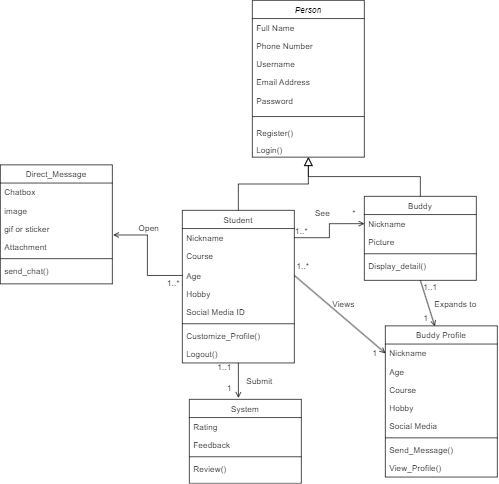

The diagram above was exported from draw.io. Its source (the exported page's mxGraphModel, read from the mxfile embedded in the PNG):
<mxGraphModel dx="1961" dy="660" grid="1" gridSize="10" guides="1" tooltips="1" connect="1" arrows="1" fold="1" page="1" pageScale="1" pageWidth="827" pageHeight="1169" math="0" shadow="0">
  <root>
    <mxCell id="WIyWlLk6GJQsqaUBKTNV-0" />
    <mxCell id="WIyWlLk6GJQsqaUBKTNV-1" parent="WIyWlLk6GJQsqaUBKTNV-0" />
    <mxCell id="zkfFHV4jXpPFQw0GAbJ--0" value="Person" style="swimlane;fontStyle=2;align=center;verticalAlign=top;childLayout=stackLayout;horizontal=1;startSize=26;horizontalStack=0;resizeParent=1;resizeLast=0;collapsible=1;marginBottom=0;rounded=0;shadow=0;strokeWidth=1;" parent="WIyWlLk6GJQsqaUBKTNV-1" vertex="1">
      <mxGeometry x="220" y="120" width="160" height="224" as="geometry">
        <mxRectangle x="230" y="140" width="160" height="26" as="alternateBounds" />
      </mxGeometry>
    </mxCell>
    <mxCell id="zkfFHV4jXpPFQw0GAbJ--1" value="Full Name&#10;" style="text;align=left;verticalAlign=top;spacingLeft=4;spacingRight=4;overflow=hidden;rotatable=0;points=[[0,0.5],[1,0.5]];portConstraint=eastwest;" parent="zkfFHV4jXpPFQw0GAbJ--0" vertex="1">
      <mxGeometry y="26" width="160" height="26" as="geometry" />
    </mxCell>
    <mxCell id="zkfFHV4jXpPFQw0GAbJ--2" value="Phone Number" style="text;align=left;verticalAlign=top;spacingLeft=4;spacingRight=4;overflow=hidden;rotatable=0;points=[[0,0.5],[1,0.5]];portConstraint=eastwest;rounded=0;shadow=0;html=0;" parent="zkfFHV4jXpPFQw0GAbJ--0" vertex="1">
      <mxGeometry y="52" width="160" height="26" as="geometry" />
    </mxCell>
    <mxCell id="4LBMrXnk6_jUsMBiI0yl-2" value="Username" style="text;align=left;verticalAlign=top;spacingLeft=4;spacingRight=4;overflow=hidden;rotatable=0;points=[[0,0.5],[1,0.5]];portConstraint=eastwest;rounded=0;shadow=0;html=0;" parent="zkfFHV4jXpPFQw0GAbJ--0" vertex="1">
      <mxGeometry y="78" width="160" height="26" as="geometry" />
    </mxCell>
    <mxCell id="zkfFHV4jXpPFQw0GAbJ--3" value="Email Address" style="text;align=left;verticalAlign=top;spacingLeft=4;spacingRight=4;overflow=hidden;rotatable=0;points=[[0,0.5],[1,0.5]];portConstraint=eastwest;rounded=0;shadow=0;html=0;" parent="zkfFHV4jXpPFQw0GAbJ--0" vertex="1">
      <mxGeometry y="104" width="160" height="26" as="geometry" />
    </mxCell>
    <mxCell id="4LBMrXnk6_jUsMBiI0yl-1" value="Password" style="text;align=left;verticalAlign=top;spacingLeft=4;spacingRight=4;overflow=hidden;rotatable=0;points=[[0,0.5],[1,0.5]];portConstraint=eastwest;rounded=0;shadow=0;html=0;" parent="zkfFHV4jXpPFQw0GAbJ--0" vertex="1">
      <mxGeometry y="130" width="160" height="26" as="geometry" />
    </mxCell>
    <mxCell id="zkfFHV4jXpPFQw0GAbJ--4" value="" style="line;html=1;strokeWidth=1;align=left;verticalAlign=middle;spacingTop=-1;spacingLeft=3;spacingRight=3;rotatable=0;labelPosition=right;points=[];portConstraint=eastwest;" parent="zkfFHV4jXpPFQw0GAbJ--0" vertex="1">
      <mxGeometry y="156" width="160" height="20" as="geometry" />
    </mxCell>
    <mxCell id="zkfFHV4jXpPFQw0GAbJ--5" value="Register()" style="text;align=left;verticalAlign=top;spacingLeft=4;spacingRight=4;overflow=hidden;rotatable=0;points=[[0,0.5],[1,0.5]];portConstraint=eastwest;" parent="zkfFHV4jXpPFQw0GAbJ--0" vertex="1">
      <mxGeometry y="176" width="160" height="24" as="geometry" />
    </mxCell>
    <mxCell id="4LBMrXnk6_jUsMBiI0yl-34" value="Login()" style="text;align=left;verticalAlign=top;spacingLeft=4;spacingRight=4;overflow=hidden;rotatable=0;points=[[0,0.5],[1,0.5]];portConstraint=eastwest;" parent="zkfFHV4jXpPFQw0GAbJ--0" vertex="1">
      <mxGeometry y="200" width="160" height="24" as="geometry" />
    </mxCell>
    <mxCell id="zkfFHV4jXpPFQw0GAbJ--6" value="Student" style="swimlane;fontStyle=0;align=center;verticalAlign=top;childLayout=stackLayout;horizontal=1;startSize=26;horizontalStack=0;resizeParent=1;resizeLast=0;collapsible=1;marginBottom=0;rounded=0;shadow=0;strokeWidth=1;" parent="WIyWlLk6GJQsqaUBKTNV-1" vertex="1">
      <mxGeometry x="120" y="420" width="160" height="218" as="geometry">
        <mxRectangle x="130" y="380" width="160" height="26" as="alternateBounds" />
      </mxGeometry>
    </mxCell>
    <mxCell id="zkfFHV4jXpPFQw0GAbJ--7" value="Nickname" style="text;align=left;verticalAlign=top;spacingLeft=4;spacingRight=4;overflow=hidden;rotatable=0;points=[[0,0.5],[1,0.5]];portConstraint=eastwest;" parent="zkfFHV4jXpPFQw0GAbJ--6" vertex="1">
      <mxGeometry y="26" width="160" height="26" as="geometry" />
    </mxCell>
    <mxCell id="zkfFHV4jXpPFQw0GAbJ--8" value="Course" style="text;align=left;verticalAlign=top;spacingLeft=4;spacingRight=4;overflow=hidden;rotatable=0;points=[[0,0.5],[1,0.5]];portConstraint=eastwest;rounded=0;shadow=0;html=0;" parent="zkfFHV4jXpPFQw0GAbJ--6" vertex="1">
      <mxGeometry y="52" width="160" height="28" as="geometry" />
    </mxCell>
    <mxCell id="4LBMrXnk6_jUsMBiI0yl-3" value="Age" style="text;align=left;verticalAlign=top;spacingLeft=4;spacingRight=4;overflow=hidden;rotatable=0;points=[[0,0.5],[1,0.5]];portConstraint=eastwest;rounded=0;shadow=0;html=0;" parent="zkfFHV4jXpPFQw0GAbJ--6" vertex="1">
      <mxGeometry y="80" width="160" height="26" as="geometry" />
    </mxCell>
    <mxCell id="4LBMrXnk6_jUsMBiI0yl-4" value="Hobby" style="text;align=left;verticalAlign=top;spacingLeft=4;spacingRight=4;overflow=hidden;rotatable=0;points=[[0,0.5],[1,0.5]];portConstraint=eastwest;rounded=0;shadow=0;html=0;" parent="zkfFHV4jXpPFQw0GAbJ--6" vertex="1">
      <mxGeometry y="106" width="160" height="26" as="geometry" />
    </mxCell>
    <mxCell id="4LBMrXnk6_jUsMBiI0yl-5" value="Social Media ID" style="text;align=left;verticalAlign=top;spacingLeft=4;spacingRight=4;overflow=hidden;rotatable=0;points=[[0,0.5],[1,0.5]];portConstraint=eastwest;rounded=0;shadow=0;html=0;" parent="zkfFHV4jXpPFQw0GAbJ--6" vertex="1">
      <mxGeometry y="132" width="160" height="26" as="geometry" />
    </mxCell>
    <mxCell id="zkfFHV4jXpPFQw0GAbJ--9" value="" style="line;html=1;strokeWidth=1;align=left;verticalAlign=middle;spacingTop=-1;spacingLeft=3;spacingRight=3;rotatable=0;labelPosition=right;points=[];portConstraint=eastwest;" parent="zkfFHV4jXpPFQw0GAbJ--6" vertex="1">
      <mxGeometry y="158" width="160" height="8" as="geometry" />
    </mxCell>
    <mxCell id="zkfFHV4jXpPFQw0GAbJ--11" value="Customize_Profile()" style="text;align=left;verticalAlign=top;spacingLeft=4;spacingRight=4;overflow=hidden;rotatable=0;points=[[0,0.5],[1,0.5]];portConstraint=eastwest;" parent="zkfFHV4jXpPFQw0GAbJ--6" vertex="1">
      <mxGeometry y="166" width="160" height="26" as="geometry" />
    </mxCell>
    <mxCell id="4LBMrXnk6_jUsMBiI0yl-35" value="Logout()" style="text;align=left;verticalAlign=top;spacingLeft=4;spacingRight=4;overflow=hidden;rotatable=0;points=[[0,0.5],[1,0.5]];portConstraint=eastwest;" parent="zkfFHV4jXpPFQw0GAbJ--6" vertex="1">
      <mxGeometry y="192" width="160" height="26" as="geometry" />
    </mxCell>
    <mxCell id="zkfFHV4jXpPFQw0GAbJ--12" value="" style="endArrow=block;endSize=10;endFill=0;shadow=0;strokeWidth=1;rounded=0;edgeStyle=elbowEdgeStyle;elbow=vertical;" parent="WIyWlLk6GJQsqaUBKTNV-1" source="zkfFHV4jXpPFQw0GAbJ--6" target="zkfFHV4jXpPFQw0GAbJ--0" edge="1">
      <mxGeometry width="160" relative="1" as="geometry">
        <mxPoint x="200" y="203" as="sourcePoint" />
        <mxPoint x="200" y="203" as="targetPoint" />
      </mxGeometry>
    </mxCell>
    <mxCell id="zkfFHV4jXpPFQw0GAbJ--13" value="Buddy" style="swimlane;fontStyle=0;align=center;verticalAlign=top;childLayout=stackLayout;horizontal=1;startSize=26;horizontalStack=0;resizeParent=1;resizeLast=0;collapsible=1;marginBottom=0;rounded=0;shadow=0;strokeWidth=1;" parent="WIyWlLk6GJQsqaUBKTNV-1" vertex="1">
      <mxGeometry x="380" y="400" width="160" height="120" as="geometry">
        <mxRectangle x="340" y="380" width="170" height="26" as="alternateBounds" />
      </mxGeometry>
    </mxCell>
    <mxCell id="zkfFHV4jXpPFQw0GAbJ--14" value="Nickname" style="text;align=left;verticalAlign=top;spacingLeft=4;spacingRight=4;overflow=hidden;rotatable=0;points=[[0,0.5],[1,0.5]];portConstraint=eastwest;" parent="zkfFHV4jXpPFQw0GAbJ--13" vertex="1">
      <mxGeometry y="26" width="160" height="26" as="geometry" />
    </mxCell>
    <mxCell id="4LBMrXnk6_jUsMBiI0yl-6" value="Picture" style="text;align=left;verticalAlign=top;spacingLeft=4;spacingRight=4;overflow=hidden;rotatable=0;points=[[0,0.5],[1,0.5]];portConstraint=eastwest;rounded=0;shadow=0;html=0;" parent="zkfFHV4jXpPFQw0GAbJ--13" vertex="1">
      <mxGeometry y="52" width="160" height="26" as="geometry" />
    </mxCell>
    <mxCell id="zkfFHV4jXpPFQw0GAbJ--15" value="" style="line;html=1;strokeWidth=1;align=left;verticalAlign=middle;spacingTop=-1;spacingLeft=3;spacingRight=3;rotatable=0;labelPosition=right;points=[];portConstraint=eastwest;" parent="zkfFHV4jXpPFQw0GAbJ--13" vertex="1">
      <mxGeometry y="78" width="160" height="8" as="geometry" />
    </mxCell>
    <mxCell id="4LBMrXnk6_jUsMBiI0yl-7" value="Display_detail()" style="text;align=left;verticalAlign=top;spacingLeft=4;spacingRight=4;overflow=hidden;rotatable=0;points=[[0,0.5],[1,0.5]];portConstraint=eastwest;rounded=0;shadow=0;html=0;" parent="zkfFHV4jXpPFQw0GAbJ--13" vertex="1">
      <mxGeometry y="86" width="160" height="26" as="geometry" />
    </mxCell>
    <mxCell id="zkfFHV4jXpPFQw0GAbJ--16" value="" style="endArrow=block;endSize=10;endFill=0;shadow=0;strokeWidth=1;rounded=0;edgeStyle=elbowEdgeStyle;elbow=vertical;" parent="WIyWlLk6GJQsqaUBKTNV-1" source="zkfFHV4jXpPFQw0GAbJ--13" target="zkfFHV4jXpPFQw0GAbJ--0" edge="1">
      <mxGeometry width="160" relative="1" as="geometry">
        <mxPoint x="210" y="373" as="sourcePoint" />
        <mxPoint x="310" y="271" as="targetPoint" />
      </mxGeometry>
    </mxCell>
    <mxCell id="zkfFHV4jXpPFQw0GAbJ--17" value="Buddy Profile" style="swimlane;fontStyle=0;align=center;verticalAlign=top;childLayout=stackLayout;horizontal=1;startSize=26;horizontalStack=0;resizeParent=1;resizeLast=0;collapsible=1;marginBottom=0;rounded=0;shadow=0;strokeWidth=1;" parent="WIyWlLk6GJQsqaUBKTNV-1" vertex="1">
      <mxGeometry x="410" y="585" width="160" height="216" as="geometry">
        <mxRectangle x="550" y="140" width="160" height="26" as="alternateBounds" />
      </mxGeometry>
    </mxCell>
    <mxCell id="zkfFHV4jXpPFQw0GAbJ--18" value="Nickname" style="text;align=left;verticalAlign=top;spacingLeft=4;spacingRight=4;overflow=hidden;rotatable=0;points=[[0,0.5],[1,0.5]];portConstraint=eastwest;" parent="zkfFHV4jXpPFQw0GAbJ--17" vertex="1">
      <mxGeometry y="26" width="160" height="26" as="geometry" />
    </mxCell>
    <mxCell id="zkfFHV4jXpPFQw0GAbJ--19" value="Age" style="text;align=left;verticalAlign=top;spacingLeft=4;spacingRight=4;overflow=hidden;rotatable=0;points=[[0,0.5],[1,0.5]];portConstraint=eastwest;rounded=0;shadow=0;html=0;" parent="zkfFHV4jXpPFQw0GAbJ--17" vertex="1">
      <mxGeometry y="52" width="160" height="26" as="geometry" />
    </mxCell>
    <mxCell id="zkfFHV4jXpPFQw0GAbJ--20" value="Course" style="text;align=left;verticalAlign=top;spacingLeft=4;spacingRight=4;overflow=hidden;rotatable=0;points=[[0,0.5],[1,0.5]];portConstraint=eastwest;rounded=0;shadow=0;html=0;" parent="zkfFHV4jXpPFQw0GAbJ--17" vertex="1">
      <mxGeometry y="78" width="160" height="26" as="geometry" />
    </mxCell>
    <mxCell id="zkfFHV4jXpPFQw0GAbJ--21" value="Hobby" style="text;align=left;verticalAlign=top;spacingLeft=4;spacingRight=4;overflow=hidden;rotatable=0;points=[[0,0.5],[1,0.5]];portConstraint=eastwest;rounded=0;shadow=0;html=0;" parent="zkfFHV4jXpPFQw0GAbJ--17" vertex="1">
      <mxGeometry y="104" width="160" height="26" as="geometry" />
    </mxCell>
    <mxCell id="zkfFHV4jXpPFQw0GAbJ--22" value="Social Media" style="text;align=left;verticalAlign=top;spacingLeft=4;spacingRight=4;overflow=hidden;rotatable=0;points=[[0,0.5],[1,0.5]];portConstraint=eastwest;rounded=0;shadow=0;html=0;" parent="zkfFHV4jXpPFQw0GAbJ--17" vertex="1">
      <mxGeometry y="130" width="160" height="26" as="geometry" />
    </mxCell>
    <mxCell id="zkfFHV4jXpPFQw0GAbJ--23" value="" style="line;html=1;strokeWidth=1;align=left;verticalAlign=middle;spacingTop=-1;spacingLeft=3;spacingRight=3;rotatable=0;labelPosition=right;points=[];portConstraint=eastwest;" parent="zkfFHV4jXpPFQw0GAbJ--17" vertex="1">
      <mxGeometry y="156" width="160" height="8" as="geometry" />
    </mxCell>
    <mxCell id="zkfFHV4jXpPFQw0GAbJ--24" value="Send_Message()" style="text;align=left;verticalAlign=top;spacingLeft=4;spacingRight=4;overflow=hidden;rotatable=0;points=[[0,0.5],[1,0.5]];portConstraint=eastwest;" parent="zkfFHV4jXpPFQw0GAbJ--17" vertex="1">
      <mxGeometry y="164" width="160" height="26" as="geometry" />
    </mxCell>
    <mxCell id="zkfFHV4jXpPFQw0GAbJ--25" value="View_Profile()" style="text;align=left;verticalAlign=top;spacingLeft=4;spacingRight=4;overflow=hidden;rotatable=0;points=[[0,0.5],[1,0.5]];portConstraint=eastwest;" parent="zkfFHV4jXpPFQw0GAbJ--17" vertex="1">
      <mxGeometry y="190" width="160" height="26" as="geometry" />
    </mxCell>
    <mxCell id="4LBMrXnk6_jUsMBiI0yl-8" value="" style="endArrow=open;html=1;rounded=0;exitX=1;exitY=0.5;exitDx=0;exitDy=0;entryX=0;entryY=0.5;entryDx=0;entryDy=0;endFill=0;" parent="WIyWlLk6GJQsqaUBKTNV-1" source="4LBMrXnk6_jUsMBiI0yl-3" target="zkfFHV4jXpPFQw0GAbJ--18" edge="1">
      <mxGeometry width="50" height="50" relative="1" as="geometry">
        <mxPoint x="390" y="800" as="sourcePoint" />
        <mxPoint x="440" y="750" as="targetPoint" />
      </mxGeometry>
    </mxCell>
    <mxCell id="4LBMrXnk6_jUsMBiI0yl-9" value="Views" style="text;html=1;align=center;verticalAlign=middle;resizable=0;points=[];autosize=1;strokeColor=none;fillColor=none;" parent="WIyWlLk6GJQsqaUBKTNV-1" vertex="1">
      <mxGeometry x="320" y="540" width="60" height="30" as="geometry" />
    </mxCell>
    <mxCell id="4LBMrXnk6_jUsMBiI0yl-10" value="1..*" style="text;html=1;align=center;verticalAlign=middle;resizable=0;points=[];autosize=1;strokeColor=none;fillColor=none;" parent="WIyWlLk6GJQsqaUBKTNV-1" vertex="1">
      <mxGeometry x="272" y="485" width="40" height="30" as="geometry" />
    </mxCell>
    <mxCell id="4LBMrXnk6_jUsMBiI0yl-11" value="1" style="text;html=1;align=center;verticalAlign=middle;resizable=0;points=[];autosize=1;strokeColor=none;fillColor=none;" parent="WIyWlLk6GJQsqaUBKTNV-1" vertex="1">
      <mxGeometry x="380" y="610" width="30" height="30" as="geometry" />
    </mxCell>
    <mxCell id="4LBMrXnk6_jUsMBiI0yl-12" value="" style="endArrow=open;html=1;rounded=0;entryX=0.442;entryY=0.002;entryDx=0;entryDy=0;entryPerimeter=0;exitX=0.5;exitY=1;exitDx=0;exitDy=0;endFill=0;" parent="WIyWlLk6GJQsqaUBKTNV-1" source="zkfFHV4jXpPFQw0GAbJ--13" target="zkfFHV4jXpPFQw0GAbJ--17" edge="1">
      <mxGeometry width="50" height="50" relative="1" as="geometry">
        <mxPoint x="390" y="530" as="sourcePoint" />
        <mxPoint x="440" y="480" as="targetPoint" />
      </mxGeometry>
    </mxCell>
    <mxCell id="4LBMrXnk6_jUsMBiI0yl-13" value="Expands to" style="text;html=1;align=center;verticalAlign=middle;resizable=0;points=[];autosize=1;strokeColor=none;fillColor=none;" parent="WIyWlLk6GJQsqaUBKTNV-1" vertex="1">
      <mxGeometry x="470" y="540" width="80" height="30" as="geometry" />
    </mxCell>
    <mxCell id="4LBMrXnk6_jUsMBiI0yl-14" value="1..1" style="text;html=1;align=center;verticalAlign=middle;resizable=0;points=[];autosize=1;strokeColor=none;fillColor=none;" parent="WIyWlLk6GJQsqaUBKTNV-1" vertex="1">
      <mxGeometry x="454" y="515" width="40" height="30" as="geometry" />
    </mxCell>
    <mxCell id="4LBMrXnk6_jUsMBiI0yl-16" value="1" style="text;html=1;align=center;verticalAlign=middle;resizable=0;points=[];autosize=1;strokeColor=none;fillColor=none;" parent="WIyWlLk6GJQsqaUBKTNV-1" vertex="1">
      <mxGeometry x="453" y="559" width="30" height="30" as="geometry" />
    </mxCell>
    <mxCell id="4LBMrXnk6_jUsMBiI0yl-17" value="System" style="swimlane;fontStyle=0;align=center;verticalAlign=top;childLayout=stackLayout;horizontal=1;startSize=26;horizontalStack=0;resizeParent=1;resizeLast=0;collapsible=1;marginBottom=0;rounded=0;shadow=0;strokeWidth=1;" parent="WIyWlLk6GJQsqaUBKTNV-1" vertex="1">
      <mxGeometry x="130" y="690" width="160" height="120" as="geometry">
        <mxRectangle x="340" y="380" width="170" height="26" as="alternateBounds" />
      </mxGeometry>
    </mxCell>
    <mxCell id="4LBMrXnk6_jUsMBiI0yl-18" value="Rating" style="text;align=left;verticalAlign=top;spacingLeft=4;spacingRight=4;overflow=hidden;rotatable=0;points=[[0,0.5],[1,0.5]];portConstraint=eastwest;" parent="4LBMrXnk6_jUsMBiI0yl-17" vertex="1">
      <mxGeometry y="26" width="160" height="26" as="geometry" />
    </mxCell>
    <mxCell id="4LBMrXnk6_jUsMBiI0yl-19" value="Feedback" style="text;align=left;verticalAlign=top;spacingLeft=4;spacingRight=4;overflow=hidden;rotatable=0;points=[[0,0.5],[1,0.5]];portConstraint=eastwest;rounded=0;shadow=0;html=0;" parent="4LBMrXnk6_jUsMBiI0yl-17" vertex="1">
      <mxGeometry y="52" width="160" height="26" as="geometry" />
    </mxCell>
    <mxCell id="4LBMrXnk6_jUsMBiI0yl-20" value="" style="line;html=1;strokeWidth=1;align=left;verticalAlign=middle;spacingTop=-1;spacingLeft=3;spacingRight=3;rotatable=0;labelPosition=right;points=[];portConstraint=eastwest;" parent="4LBMrXnk6_jUsMBiI0yl-17" vertex="1">
      <mxGeometry y="78" width="160" height="8" as="geometry" />
    </mxCell>
    <mxCell id="4LBMrXnk6_jUsMBiI0yl-21" value="Review()" style="text;align=left;verticalAlign=top;spacingLeft=4;spacingRight=4;overflow=hidden;rotatable=0;points=[[0,0.5],[1,0.5]];portConstraint=eastwest;rounded=0;shadow=0;html=0;" parent="4LBMrXnk6_jUsMBiI0yl-17" vertex="1">
      <mxGeometry y="86" width="160" height="26" as="geometry" />
    </mxCell>
    <mxCell id="4LBMrXnk6_jUsMBiI0yl-22" value="" style="endArrow=open;html=1;rounded=0;entryX=0.438;entryY=-0.018;entryDx=0;entryDy=0;entryPerimeter=0;exitX=0.5;exitY=1;exitDx=0;exitDy=0;endFill=0;" parent="WIyWlLk6GJQsqaUBKTNV-1" source="zkfFHV4jXpPFQw0GAbJ--6" target="4LBMrXnk6_jUsMBiI0yl-17" edge="1">
      <mxGeometry width="50" height="50" relative="1" as="geometry">
        <mxPoint x="310" y="610" as="sourcePoint" />
        <mxPoint x="360" y="560" as="targetPoint" />
      </mxGeometry>
    </mxCell>
    <mxCell id="4LBMrXnk6_jUsMBiI0yl-23" value="Submit" style="text;html=1;align=center;verticalAlign=middle;resizable=0;points=[];autosize=1;strokeColor=none;fillColor=none;" parent="WIyWlLk6GJQsqaUBKTNV-1" vertex="1">
      <mxGeometry x="200" y="650" width="60" height="30" as="geometry" />
    </mxCell>
    <mxCell id="4LBMrXnk6_jUsMBiI0yl-24" value="1..1" style="text;html=1;align=center;verticalAlign=middle;resizable=0;points=[];autosize=1;strokeColor=none;fillColor=none;" parent="WIyWlLk6GJQsqaUBKTNV-1" vertex="1">
      <mxGeometry x="160" y="630" width="40" height="30" as="geometry" />
    </mxCell>
    <mxCell id="4LBMrXnk6_jUsMBiI0yl-25" value="1" style="text;html=1;align=center;verticalAlign=middle;resizable=0;points=[];autosize=1;strokeColor=none;fillColor=none;" parent="WIyWlLk6GJQsqaUBKTNV-1" vertex="1">
      <mxGeometry x="172" y="660" width="30" height="30" as="geometry" />
    </mxCell>
    <mxCell id="4LBMrXnk6_jUsMBiI0yl-36" style="edgeStyle=orthogonalEdgeStyle;rounded=0;orthogonalLoop=1;jettySize=auto;html=1;entryX=0;entryY=0.5;entryDx=0;entryDy=0;endArrow=open;endFill=0;" parent="WIyWlLk6GJQsqaUBKTNV-1" source="zkfFHV4jXpPFQw0GAbJ--7" target="zkfFHV4jXpPFQw0GAbJ--14" edge="1">
      <mxGeometry relative="1" as="geometry" />
    </mxCell>
    <mxCell id="4LBMrXnk6_jUsMBiI0yl-37" value="See" style="text;html=1;align=center;verticalAlign=middle;resizable=0;points=[];autosize=1;strokeColor=none;fillColor=none;" parent="WIyWlLk6GJQsqaUBKTNV-1" vertex="1">
      <mxGeometry x="300" y="410" width="40" height="30" as="geometry" />
    </mxCell>
    <mxCell id="4LBMrXnk6_jUsMBiI0yl-38" value="1..*" style="text;html=1;align=center;verticalAlign=middle;resizable=0;points=[];autosize=1;strokeColor=none;fillColor=none;" parent="WIyWlLk6GJQsqaUBKTNV-1" vertex="1">
      <mxGeometry x="270" y="435" width="40" height="30" as="geometry" />
    </mxCell>
    <mxCell id="4LBMrXnk6_jUsMBiI0yl-39" value="*" style="text;html=1;align=center;verticalAlign=middle;resizable=0;points=[];autosize=1;strokeColor=none;fillColor=none;" parent="WIyWlLk6GJQsqaUBKTNV-1" vertex="1">
      <mxGeometry x="350" y="410" width="30" height="30" as="geometry" />
    </mxCell>
    <mxCell id="4LBMrXnk6_jUsMBiI0yl-40" value="Direct_Message" style="swimlane;fontStyle=0;align=center;verticalAlign=top;childLayout=stackLayout;horizontal=1;startSize=26;horizontalStack=0;resizeParent=1;resizeLast=0;collapsible=1;marginBottom=0;rounded=0;shadow=0;strokeWidth=1;" parent="WIyWlLk6GJQsqaUBKTNV-1" vertex="1">
      <mxGeometry x="-140" y="355" width="160" height="170" as="geometry">
        <mxRectangle x="550" y="140" width="160" height="26" as="alternateBounds" />
      </mxGeometry>
    </mxCell>
    <mxCell id="4LBMrXnk6_jUsMBiI0yl-41" value="Chatbox" style="text;align=left;verticalAlign=top;spacingLeft=4;spacingRight=4;overflow=hidden;rotatable=0;points=[[0,0.5],[1,0.5]];portConstraint=eastwest;" parent="4LBMrXnk6_jUsMBiI0yl-40" vertex="1">
      <mxGeometry y="26" width="160" height="26" as="geometry" />
    </mxCell>
    <mxCell id="4LBMrXnk6_jUsMBiI0yl-42" value="image" style="text;align=left;verticalAlign=top;spacingLeft=4;spacingRight=4;overflow=hidden;rotatable=0;points=[[0,0.5],[1,0.5]];portConstraint=eastwest;rounded=0;shadow=0;html=0;" parent="4LBMrXnk6_jUsMBiI0yl-40" vertex="1">
      <mxGeometry y="52" width="160" height="26" as="geometry" />
    </mxCell>
    <mxCell id="4LBMrXnk6_jUsMBiI0yl-43" value="gif or sticker" style="text;align=left;verticalAlign=top;spacingLeft=4;spacingRight=4;overflow=hidden;rotatable=0;points=[[0,0.5],[1,0.5]];portConstraint=eastwest;rounded=0;shadow=0;html=0;" parent="4LBMrXnk6_jUsMBiI0yl-40" vertex="1">
      <mxGeometry y="78" width="160" height="26" as="geometry" />
    </mxCell>
    <mxCell id="4LBMrXnk6_jUsMBiI0yl-44" value="Attachment" style="text;align=left;verticalAlign=top;spacingLeft=4;spacingRight=4;overflow=hidden;rotatable=0;points=[[0,0.5],[1,0.5]];portConstraint=eastwest;rounded=0;shadow=0;html=0;" parent="4LBMrXnk6_jUsMBiI0yl-40" vertex="1">
      <mxGeometry y="104" width="160" height="26" as="geometry" />
    </mxCell>
    <mxCell id="4LBMrXnk6_jUsMBiI0yl-46" value="" style="line;html=1;strokeWidth=1;align=left;verticalAlign=middle;spacingTop=-1;spacingLeft=3;spacingRight=3;rotatable=0;labelPosition=right;points=[];portConstraint=eastwest;" parent="4LBMrXnk6_jUsMBiI0yl-40" vertex="1">
      <mxGeometry y="130" width="160" height="8" as="geometry" />
    </mxCell>
    <mxCell id="4LBMrXnk6_jUsMBiI0yl-47" value="send_chat()" style="text;align=left;verticalAlign=top;spacingLeft=4;spacingRight=4;overflow=hidden;rotatable=0;points=[[0,0.5],[1,0.5]];portConstraint=eastwest;" parent="4LBMrXnk6_jUsMBiI0yl-40" vertex="1">
      <mxGeometry y="138" width="160" height="26" as="geometry" />
    </mxCell>
    <mxCell id="4LBMrXnk6_jUsMBiI0yl-49" style="edgeStyle=orthogonalEdgeStyle;rounded=0;orthogonalLoop=1;jettySize=auto;html=1;exitX=0;exitY=0.5;exitDx=0;exitDy=0;entryX=1.009;entryY=-0.146;entryDx=0;entryDy=0;entryPerimeter=0;endArrow=open;endFill=0;" parent="WIyWlLk6GJQsqaUBKTNV-1" source="4LBMrXnk6_jUsMBiI0yl-3" target="4LBMrXnk6_jUsMBiI0yl-44" edge="1">
      <mxGeometry relative="1" as="geometry" />
    </mxCell>
    <mxCell id="4LBMrXnk6_jUsMBiI0yl-51" value="Open" style="text;html=1;align=center;verticalAlign=middle;resizable=0;points=[];autosize=1;strokeColor=none;fillColor=none;" parent="WIyWlLk6GJQsqaUBKTNV-1" vertex="1">
      <mxGeometry x="47" y="431" width="50" height="30" as="geometry" />
    </mxCell>
    <mxCell id="4LBMrXnk6_jUsMBiI0yl-52" value="1..*" style="text;html=1;align=center;verticalAlign=middle;resizable=0;points=[];autosize=1;strokeColor=none;fillColor=none;" parent="WIyWlLk6GJQsqaUBKTNV-1" vertex="1">
      <mxGeometry x="87" y="509" width="40" height="30" as="geometry" />
    </mxCell>
  </root>
</mxGraphModel>